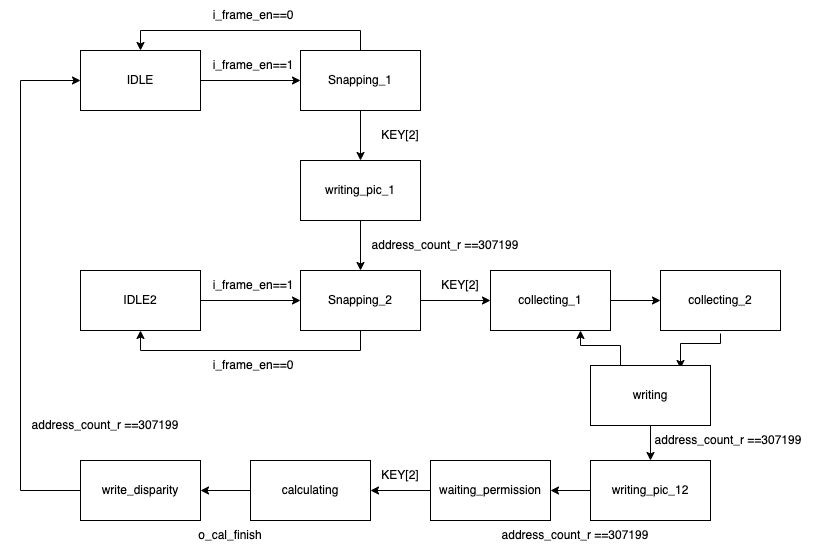

The diagram above was exported from draw.io. Its source (the exported page's mxGraphModel, read from the mxfile embedded in the PNG):
<mxGraphModel dx="1426" dy="805" grid="1" gridSize="10" guides="1" tooltips="1" connect="1" arrows="1" fold="1" page="1" pageScale="1" pageWidth="827" pageHeight="1169" math="0" shadow="0">
  <root>
    <mxCell id="0" />
    <mxCell id="1" parent="0" />
    <mxCell id="NH8_-gA9h97mF67lLAKI-29" style="edgeStyle=orthogonalEdgeStyle;rounded=0;orthogonalLoop=1;jettySize=auto;html=1;entryX=0;entryY=0.5;entryDx=0;entryDy=0;" edge="1" parent="1" source="NH8_-gA9h97mF67lLAKI-1" target="NH8_-gA9h97mF67lLAKI-3">
      <mxGeometry relative="1" as="geometry" />
    </mxCell>
    <mxCell id="NH8_-gA9h97mF67lLAKI-1" value="IDLE" style="rounded=0;whiteSpace=wrap;html=1;" vertex="1" parent="1">
      <mxGeometry x="100" y="210" width="120" height="60" as="geometry" />
    </mxCell>
    <mxCell id="NH8_-gA9h97mF67lLAKI-33" style="edgeStyle=orthogonalEdgeStyle;rounded=0;orthogonalLoop=1;jettySize=auto;html=1;entryX=0;entryY=0.5;entryDx=0;entryDy=0;" edge="1" parent="1" source="NH8_-gA9h97mF67lLAKI-2" target="NH8_-gA9h97mF67lLAKI-4">
      <mxGeometry relative="1" as="geometry" />
    </mxCell>
    <mxCell id="NH8_-gA9h97mF67lLAKI-2" value="IDLE2" style="rounded=0;whiteSpace=wrap;html=1;" vertex="1" parent="1">
      <mxGeometry x="100" y="430" width="120" height="60" as="geometry" />
    </mxCell>
    <mxCell id="NH8_-gA9h97mF67lLAKI-15" style="edgeStyle=orthogonalEdgeStyle;rounded=0;orthogonalLoop=1;jettySize=auto;html=1;entryX=0.5;entryY=0;entryDx=0;entryDy=0;" edge="1" parent="1" source="NH8_-gA9h97mF67lLAKI-3" target="NH8_-gA9h97mF67lLAKI-9">
      <mxGeometry relative="1" as="geometry">
        <mxPoint x="380" y="310" as="targetPoint" />
      </mxGeometry>
    </mxCell>
    <mxCell id="NH8_-gA9h97mF67lLAKI-32" style="edgeStyle=orthogonalEdgeStyle;rounded=0;orthogonalLoop=1;jettySize=auto;html=1;entryX=0.5;entryY=0;entryDx=0;entryDy=0;" edge="1" parent="1" source="NH8_-gA9h97mF67lLAKI-3" target="NH8_-gA9h97mF67lLAKI-1">
      <mxGeometry relative="1" as="geometry">
        <Array as="points">
          <mxPoint x="380" y="190" />
          <mxPoint x="160" y="190" />
        </Array>
      </mxGeometry>
    </mxCell>
    <mxCell id="NH8_-gA9h97mF67lLAKI-3" value="Snapping_1" style="rounded=0;whiteSpace=wrap;html=1;" vertex="1" parent="1">
      <mxGeometry x="320" y="210" width="120" height="60" as="geometry" />
    </mxCell>
    <mxCell id="NH8_-gA9h97mF67lLAKI-17" style="edgeStyle=orthogonalEdgeStyle;rounded=0;orthogonalLoop=1;jettySize=auto;html=1;entryX=0;entryY=0.5;entryDx=0;entryDy=0;" edge="1" parent="1" source="NH8_-gA9h97mF67lLAKI-4" target="NH8_-gA9h97mF67lLAKI-5">
      <mxGeometry relative="1" as="geometry" />
    </mxCell>
    <mxCell id="NH8_-gA9h97mF67lLAKI-34" style="edgeStyle=orthogonalEdgeStyle;rounded=0;orthogonalLoop=1;jettySize=auto;html=1;entryX=0.5;entryY=1;entryDx=0;entryDy=0;" edge="1" parent="1" source="NH8_-gA9h97mF67lLAKI-4" target="NH8_-gA9h97mF67lLAKI-2">
      <mxGeometry relative="1" as="geometry">
        <Array as="points">
          <mxPoint x="380" y="510" />
          <mxPoint x="160" y="510" />
        </Array>
      </mxGeometry>
    </mxCell>
    <mxCell id="NH8_-gA9h97mF67lLAKI-4" value="Snapping_2" style="rounded=0;whiteSpace=wrap;html=1;" vertex="1" parent="1">
      <mxGeometry x="320" y="430" width="120" height="60" as="geometry" />
    </mxCell>
    <mxCell id="NH8_-gA9h97mF67lLAKI-18" style="edgeStyle=orthogonalEdgeStyle;rounded=0;orthogonalLoop=1;jettySize=auto;html=1;" edge="1" parent="1" source="NH8_-gA9h97mF67lLAKI-5" target="NH8_-gA9h97mF67lLAKI-6">
      <mxGeometry relative="1" as="geometry" />
    </mxCell>
    <mxCell id="NH8_-gA9h97mF67lLAKI-5" value="collecting_1" style="rounded=0;whiteSpace=wrap;html=1;" vertex="1" parent="1">
      <mxGeometry x="510" y="430" width="120" height="60" as="geometry" />
    </mxCell>
    <mxCell id="NH8_-gA9h97mF67lLAKI-21" style="edgeStyle=orthogonalEdgeStyle;rounded=0;orthogonalLoop=1;jettySize=auto;html=1;entryX=0.75;entryY=0;entryDx=0;entryDy=0;" edge="1" parent="1">
      <mxGeometry relative="1" as="geometry">
        <mxPoint x="740" y="493" as="sourcePoint" />
        <mxPoint x="700" y="528" as="targetPoint" />
        <Array as="points">
          <mxPoint x="740" y="503" />
          <mxPoint x="700" y="503" />
        </Array>
      </mxGeometry>
    </mxCell>
    <mxCell id="NH8_-gA9h97mF67lLAKI-6" value="collecting_2" style="rounded=0;whiteSpace=wrap;html=1;" vertex="1" parent="1">
      <mxGeometry x="680" y="430" width="120" height="60" as="geometry" />
    </mxCell>
    <mxCell id="NH8_-gA9h97mF67lLAKI-16" style="edgeStyle=orthogonalEdgeStyle;rounded=0;orthogonalLoop=1;jettySize=auto;html=1;entryX=0.5;entryY=0;entryDx=0;entryDy=0;" edge="1" parent="1" source="NH8_-gA9h97mF67lLAKI-9" target="NH8_-gA9h97mF67lLAKI-4">
      <mxGeometry relative="1" as="geometry" />
    </mxCell>
    <mxCell id="NH8_-gA9h97mF67lLAKI-9" value="writing_pic_1" style="rounded=0;whiteSpace=wrap;html=1;" vertex="1" parent="1">
      <mxGeometry x="320" y="320" width="120" height="60" as="geometry" />
    </mxCell>
    <mxCell id="NH8_-gA9h97mF67lLAKI-22" style="edgeStyle=orthogonalEdgeStyle;rounded=0;orthogonalLoop=1;jettySize=auto;html=1;exitX=0.25;exitY=0;exitDx=0;exitDy=0;entryX=0.75;entryY=1;entryDx=0;entryDy=0;" edge="1" parent="1" source="NH8_-gA9h97mF67lLAKI-10" target="NH8_-gA9h97mF67lLAKI-5">
      <mxGeometry relative="1" as="geometry" />
    </mxCell>
    <mxCell id="NH8_-gA9h97mF67lLAKI-23" style="edgeStyle=orthogonalEdgeStyle;rounded=0;orthogonalLoop=1;jettySize=auto;html=1;entryX=0.5;entryY=0;entryDx=0;entryDy=0;" edge="1" parent="1" source="NH8_-gA9h97mF67lLAKI-10" target="NH8_-gA9h97mF67lLAKI-11">
      <mxGeometry relative="1" as="geometry" />
    </mxCell>
    <mxCell id="NH8_-gA9h97mF67lLAKI-10" value="writing" style="rounded=0;whiteSpace=wrap;html=1;" vertex="1" parent="1">
      <mxGeometry x="610" y="525" width="120" height="60" as="geometry" />
    </mxCell>
    <mxCell id="NH8_-gA9h97mF67lLAKI-24" style="edgeStyle=orthogonalEdgeStyle;rounded=0;orthogonalLoop=1;jettySize=auto;html=1;entryX=1;entryY=0.5;entryDx=0;entryDy=0;" edge="1" parent="1" source="NH8_-gA9h97mF67lLAKI-11" target="NH8_-gA9h97mF67lLAKI-12">
      <mxGeometry relative="1" as="geometry" />
    </mxCell>
    <mxCell id="NH8_-gA9h97mF67lLAKI-11" value="writing_pic_12" style="rounded=0;whiteSpace=wrap;html=1;" vertex="1" parent="1">
      <mxGeometry x="610" y="620" width="120" height="60" as="geometry" />
    </mxCell>
    <mxCell id="NH8_-gA9h97mF67lLAKI-25" style="edgeStyle=orthogonalEdgeStyle;rounded=0;orthogonalLoop=1;jettySize=auto;html=1;entryX=1;entryY=0.5;entryDx=0;entryDy=0;" edge="1" parent="1" source="NH8_-gA9h97mF67lLAKI-12" target="NH8_-gA9h97mF67lLAKI-13">
      <mxGeometry relative="1" as="geometry" />
    </mxCell>
    <mxCell id="NH8_-gA9h97mF67lLAKI-12" value="waiting_permission" style="rounded=0;whiteSpace=wrap;html=1;" vertex="1" parent="1">
      <mxGeometry x="450" y="620" width="120" height="60" as="geometry" />
    </mxCell>
    <mxCell id="NH8_-gA9h97mF67lLAKI-26" style="edgeStyle=orthogonalEdgeStyle;rounded=0;orthogonalLoop=1;jettySize=auto;html=1;entryX=1;entryY=0.5;entryDx=0;entryDy=0;" edge="1" parent="1" source="NH8_-gA9h97mF67lLAKI-13" target="NH8_-gA9h97mF67lLAKI-14">
      <mxGeometry relative="1" as="geometry" />
    </mxCell>
    <mxCell id="NH8_-gA9h97mF67lLAKI-13" value="calculating" style="rounded=0;whiteSpace=wrap;html=1;" vertex="1" parent="1">
      <mxGeometry x="270" y="620" width="120" height="60" as="geometry" />
    </mxCell>
    <mxCell id="NH8_-gA9h97mF67lLAKI-28" style="edgeStyle=orthogonalEdgeStyle;rounded=0;orthogonalLoop=1;jettySize=auto;html=1;entryX=0;entryY=0.5;entryDx=0;entryDy=0;" edge="1" parent="1" source="NH8_-gA9h97mF67lLAKI-14" target="NH8_-gA9h97mF67lLAKI-1">
      <mxGeometry relative="1" as="geometry">
        <Array as="points">
          <mxPoint x="40" y="650" />
          <mxPoint x="40" y="240" />
        </Array>
      </mxGeometry>
    </mxCell>
    <mxCell id="NH8_-gA9h97mF67lLAKI-14" value="write_disparity" style="rounded=0;whiteSpace=wrap;html=1;" vertex="1" parent="1">
      <mxGeometry x="100" y="620" width="120" height="60" as="geometry" />
    </mxCell>
    <mxCell id="NH8_-gA9h97mF67lLAKI-35" value="KEY[2]" style="text;html=1;strokeColor=none;fillColor=none;align=center;verticalAlign=middle;whiteSpace=wrap;rounded=0;" vertex="1" parent="1">
      <mxGeometry x="390" y="280" width="60" height="30" as="geometry" />
    </mxCell>
    <mxCell id="NH8_-gA9h97mF67lLAKI-36" value="KEY[2]" style="text;html=1;strokeColor=none;fillColor=none;align=center;verticalAlign=middle;whiteSpace=wrap;rounded=0;" vertex="1" parent="1">
      <mxGeometry x="450" y="430" width="60" height="30" as="geometry" />
    </mxCell>
    <mxCell id="NH8_-gA9h97mF67lLAKI-37" value="KEY[2]" style="text;html=1;strokeColor=none;fillColor=none;align=center;verticalAlign=middle;whiteSpace=wrap;rounded=0;" vertex="1" parent="1">
      <mxGeometry x="390" y="620" width="60" height="30" as="geometry" />
    </mxCell>
    <mxCell id="NH8_-gA9h97mF67lLAKI-39" value="i_frame_en==1" style="text;html=1;strokeColor=none;fillColor=none;align=center;verticalAlign=middle;whiteSpace=wrap;rounded=0;" vertex="1" parent="1">
      <mxGeometry x="168" y="210" width="210" height="30" as="geometry" />
    </mxCell>
    <mxCell id="NH8_-gA9h97mF67lLAKI-40" value="i_frame_en==0" style="text;html=1;strokeColor=none;fillColor=none;align=center;verticalAlign=middle;whiteSpace=wrap;rounded=0;" vertex="1" parent="1">
      <mxGeometry x="168" y="160" width="210" height="30" as="geometry" />
    </mxCell>
    <mxCell id="NH8_-gA9h97mF67lLAKI-41" value="i_frame_en==1" style="text;html=1;strokeColor=none;fillColor=none;align=center;verticalAlign=middle;whiteSpace=wrap;rounded=0;" vertex="1" parent="1">
      <mxGeometry x="168" y="430" width="210" height="30" as="geometry" />
    </mxCell>
    <mxCell id="NH8_-gA9h97mF67lLAKI-42" value="i_frame_en==0" style="text;html=1;strokeColor=none;fillColor=none;align=center;verticalAlign=middle;whiteSpace=wrap;rounded=0;" vertex="1" parent="1">
      <mxGeometry x="168" y="510" width="210" height="30" as="geometry" />
    </mxCell>
    <mxCell id="NH8_-gA9h97mF67lLAKI-44" value="address_count_r ==307199" style="text;html=1;strokeColor=none;fillColor=none;align=center;verticalAlign=middle;whiteSpace=wrap;rounded=0;" vertex="1" parent="1">
      <mxGeometry x="360" y="390" width="210" height="30" as="geometry" />
    </mxCell>
    <mxCell id="NH8_-gA9h97mF67lLAKI-45" value="address_count_r ==307199" style="text;html=1;strokeColor=none;fillColor=none;align=center;verticalAlign=middle;whiteSpace=wrap;rounded=0;" vertex="1" parent="1">
      <mxGeometry x="643" y="585" width="210" height="30" as="geometry" />
    </mxCell>
    <mxCell id="NH8_-gA9h97mF67lLAKI-47" value="address_count_r ==307199" style="text;html=1;strokeColor=none;fillColor=none;align=center;verticalAlign=middle;whiteSpace=wrap;rounded=0;" vertex="1" parent="1">
      <mxGeometry x="490" y="680" width="210" height="30" as="geometry" />
    </mxCell>
    <mxCell id="NH8_-gA9h97mF67lLAKI-51" value="o_cal_finish" style="text;html=1;strokeColor=none;fillColor=none;align=center;verticalAlign=middle;whiteSpace=wrap;rounded=0;" vertex="1" parent="1">
      <mxGeometry x="220" y="680" width="60" height="30" as="geometry" />
    </mxCell>
    <mxCell id="NH8_-gA9h97mF67lLAKI-52" value="address_count_r ==307199" style="text;html=1;strokeColor=none;fillColor=none;align=center;verticalAlign=middle;whiteSpace=wrap;rounded=0;" vertex="1" parent="1">
      <mxGeometry x="20" y="570" width="210" height="30" as="geometry" />
    </mxCell>
  </root>
</mxGraphModel>